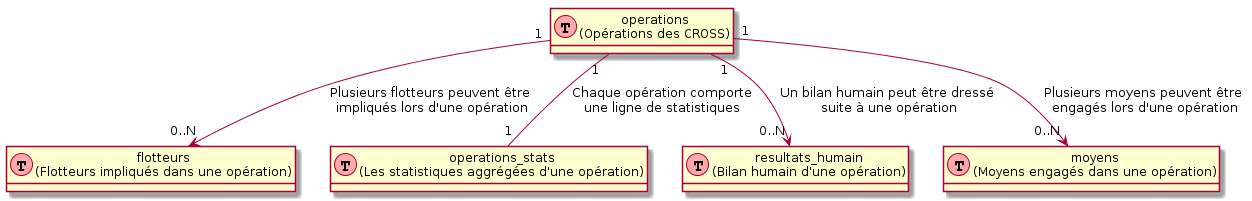

The diagram above was rendered by PlantUML. Its source (embedded in the PNG):
@startuml
hide methods
hide stereotypes


class operations as "operations\n(Opérations des CROSS)" << (T, #FFAAAA) >>
class flotteurs as "flotteurs\n(Flotteurs impliqués dans une opération)" << (T, #FFAAAA) >>
class operations_stats as "operations_stats\n(Les statistiques aggrégées d'une opération)" << (T, #FFAAAA) >>
class resultats_humain as "resultats_humain\n(Bilan humain d'une opération)" << (T, #FFAAAA) >>
class moyens as "moyens\n(Moyens engagés dans une opération)" << (T, #FFAAAA) >>


operations "1" -- "1" operations_stats : "Chaque opération comporte\nune ligne de statistiques"
operations "1" --> "0..N" flotteurs : "Plusieurs flotteurs peuvent être\n impliqués lors d'une opération"
operations "1" --> "0..N" resultats_humain : "Un bilan humain peut être dressé\n suite à une opération"
operations "1" --> "0..N" moyens : "Plusieurs moyens peuvent être\n engagés lors d'une opération"
@enduml